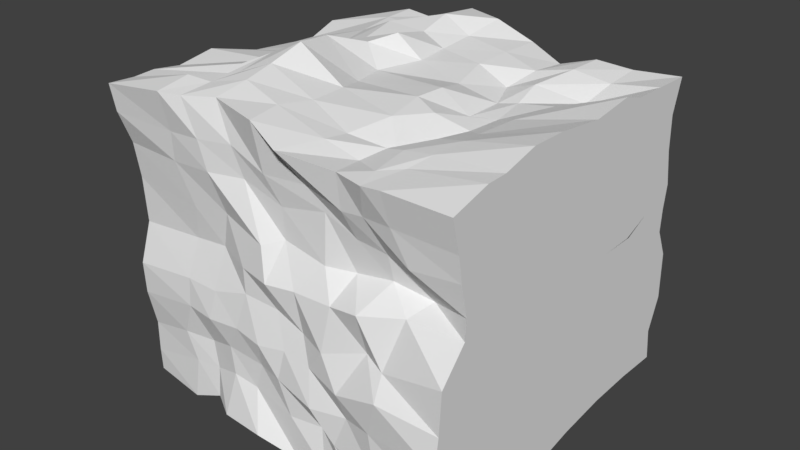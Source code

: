 # Source: RockWall.blend  (saved by Blender 2.77.0; exported with 4.5.12 LTS)
import bpy
from mathutils import Matrix  # noqa: F401  (used for matrix-valued properties, if any)

bpy.ops.wm.read_factory_settings(use_empty=True)
scene = bpy.context.scene
scene.name = 'Scene'

# ---- collections
col_collection_1 = bpy.data.collections.new('Collection 1'); scene.collection.children.link(col_collection_1)

# ---- materials (node trees are filled in below, after node groups)
mat_material = bpy.data.materials.new('Material')
mat_material.alpha_threshold = 0.0
mat_material.use_transparent_shadow = False
mat_material.roughness = 0.5
mat_material.line_color = (0.0, 0.0, 0.0, 1.0)

# ---- material node trees

# ---- world
world_world = bpy.data.worlds.new('World'); scene.world = world_world
world_world.color = (0.05088, 0.05088, 0.05088)
world_world.use_sun_shadow = False
world_world.sun_shadow_jitter_overblur = 0.0
world_world.cycles.sampling_method = 'MANUAL'

# ---- meshes
me_cube = bpy.data.meshes.new('Cube')
me_cube.from_pydata([(1.101, 1.024, -0.9659), (1.101, -1.159, -0.9752), (-1.208, -0.9125, -1.031), (-1.208, 1.099, -1.011), (1.101, 1.043, 1.035), (1.101, -1.01, 0.9619), (-1.208, -1.052, 1.056), (-1.208, 0.9011, 0.9447), (1.101, 0.1046, -0.9993), (1.101, -0.4343, -1.145), (0.2854, 1.169, -1.054), (-0.3099, 0.9072, -0.9884), (1.101, 1.077, -0.1906), (1.101, 1.024, 0.3318), (0.2817, -1.018, -0.9978), (-0.4786, -1.039, -0.9627), (1.101, -1.081, -0.2655), (1.101, -0.8886, 0.3469), (-1.207, -0.3379, -0.9513), (-1.207, 0.4718, -1.007), (-1.208, -0.9645, -0.4021), (-1.207, -0.9098, 0.3976), (-1.207, 0.9334, -0.2398), (-1.207, 1.045, 0.3821), (1.101, 0.4368, 1.097), (1.101, -0.3986, 1.105), (0.4265, 0.8606, 1.009), (-0.3596, 1.06, 1.159), (0.4025, -0.9951, 0.9712), (-0.4966, -0.9168, 1.11), (-1.207, -0.569, 1.026), (-1.208, 0.3597, 0.9275), (0.4006, 1.09, 0.2863), (-0.3583, 0.9306, 0.4478), (0.1467, 1.046, -0.3054), (-0.4175, 0.9793, -0.2559), (-1.207, -0.3899, -0.3798), (-1.207, 0.287, -0.245), (-1.207, -0.08007, 0.4907), (-1.208, 0.455, 0.3535), (0.1733, -0.9994, -0.3244), (-0.3774, -1.0, -0.303), (0.3893, -0.8455, 0.3075), (-0.1582, -0.9812, 0.3357), (1.101, 0.2994, -0.08109), (1.101, -0.4042, -0.1055), (1.101, 0.4062, 0.3805), (1.101, -0.2938, 0.3459), (0.4019, 0.2864, 0.9244), (0.4137, -0.5696, 0.9025), (-0.2888, 0.2643, 1.213), (-0.4324, -0.3622, 1.294), (0.3753, 0.1562, -1.003), (-0.3933, 0.3019, -1.118), (0.1592, -0.3007, -0.974), (-0.1118, -0.4287, -0.9289), (1.101, -0.6603, -1.072), (1.101, -0.8812, -0.9836), (-0.5843, 0.9564, -0.9969), (-0.7698, 1.091, -1.028), (1.101, 0.9875, 0.5714), (1.101, 0.9804, 0.8114), (-0.6393, -0.9451, -0.9572), (-0.8381, -0.9584, -1.043), (1.101, -0.9334, 0.5641), (1.101, -0.9593, 0.7378), (-1.207, 0.6205, -0.9996), (-1.207, 0.8573, -0.9939), (-1.208, -0.9422, 0.6425), (-1.207, -1.022, 0.8694), (-1.207, 0.9985, 0.5428), (-1.207, 0.9604, 0.719), (1.101, -0.6249, 1.041), (1.101, -0.7581, 1.037), (-0.6258, 0.9713, 1.07), (-0.7844, 0.9599, 1.094), (-0.689, -0.9891, 1.095), (-0.8111, -1.039, 1.104), (-1.208, 0.5104, 0.9201), (-1.208, 0.6923, 0.9909), (1.101, 0.7339, -0.954), (1.101, 0.4273, -0.9609), (1.101, -0.07421, -1.037), (1.101, -0.1827, -1.111), (0.8123, 1.004, -0.9458), (0.6766, 1.037, -1.031), (0.09951, 1.101, -1.084), (-0.106, 0.9508, -1.009), (1.101, 1.0, -0.7445), (1.101, 1.083, -0.5179), (1.101, 0.9923, 0.007386), (1.101, 1.0, 0.1617), (0.7187, -1.048, -1.004), (0.5267, -1.064, -0.9719), (0.0688, -0.997, -1.051), (-0.191, -1.065, -0.9537), (1.101, -1.076, -0.7516), (1.101, -1.11, -0.4801), (1.101, -1.063, 0.01079), (1.101, -0.8976, 0.2126), (-1.207, -0.6812, -0.9931), (-1.207, -0.5085, -0.9854), (-1.207, -0.09933, -1.001), (-1.207, 0.2374, -0.9634), (-1.208, -0.9176, -0.8727), (-1.208, -0.9152, -0.6611), (-1.207, -0.9735, -0.182), (-1.207, -0.895, 0.08254), (-1.207, 0.9818, -0.8031), (-1.207, 1.027, -0.5338), (-1.207, 0.9774, -0.05154), (-1.207, 0.9931, 0.1544), (1.101, 0.7976, 1.043), (1.101, 0.5787, 1.051), (1.101, 0.1575, 1.058), (1.101, -0.1651, 1.101), (0.8396, 0.965, 1.038), (0.6306, 0.9144, 1.07), (0.1685, 0.9604, 1.067), (-0.09933, 0.9751, 1.161), (0.7025, -1.026, 0.9757), (0.5851, -1.033, 0.9673), (0.05695, -1.055, 1.007), (-0.1723, -0.9893, 1.089), (-1.207, -0.8821, 1.045), (-1.207, -0.7488, 1.053), (-1.207, -0.3283, 1.068), (-1.207, 0.0217, 0.9629), (-0.5193, 0.9586, 0.3764), (-0.7646, 0.997, 0.3835), (0.8986, 0.9579, 0.2731), (0.6755, 1.028, 0.3014), (0.1256, 1.062, 0.3565), (-0.06079, 0.9761, 0.3895), (-0.5647, 0.9772, -0.2283), (-0.76, 0.9346, -0.2396), (0.5476, 1.021, -0.2202), (0.3874, 1.012, -0.265), (-0.004408, 1.063, -0.3239), (-0.1841, 1.01, -0.2671), (0.4682, 1.029, 0.5356), (0.4485, 0.9297, 0.7781), (-0.3746, 0.9301, 0.6963), (-0.3801, 0.9574, 0.9373), (0.2942, 1.062, -0.08719), (0.3081, 1.052, 0.06174), (-0.4768, 0.9725, 0.04675), (-0.3887, 0.9547, 0.2174), (0.2525, 1.078, -0.7976), (0.1874, 1.122, -0.5592), (-0.3501, 0.9145, -0.7768), (-0.4466, 0.9734, -0.4885), (-1.207, 0.5417, -0.2894), (-1.207, 0.7595, -0.2845), (-1.208, -0.7579, -0.4233), (-1.207, -0.5089, -0.3394), (-1.208, -0.1504, -0.3345), (-1.207, 0.007493, -0.3006), (-1.208, 0.6261, 0.3218), (-1.207, 0.8902, 0.3749), (-1.207, -0.6696, 0.4457), (-1.207, -0.3661, 0.4581), (-1.207, 0.04928, 0.4167), (-1.208, 0.3291, 0.4191), (-1.207, -0.3599, -0.5776), (-1.207, -0.3612, -0.8064), (-1.207, 0.3018, -0.5273), (-1.207, 0.3738, -0.765), (-1.207, -0.1625, 0.3115), (-1.207, -0.2066, -0.0472), (-1.207, 0.3787, 0.1698), (-1.207, 0.3049, -0.08845), (-1.207, -0.3584, 0.8581), (-1.207, -0.28, 0.6623), (-1.207, 0.364, 0.6916), (-1.207, 0.4099, 0.5357), (-0.5925, -1.006, -0.3249), (-0.79, -0.9798, -0.327), (0.7203, -1.108, -0.236), (0.4233, -1.067, -0.3475), (-0.01542, -0.9932, -0.3015), (-0.1908, -1.018, -0.3278), (-0.4842, -0.9144, 0.395), (-0.7294, -0.9201, 0.3505), (0.8407, -0.7931, 0.2872), (0.6217, -0.839, 0.3472), (0.2252, -0.9048, 0.3163), (-0.05788, -0.8989, 0.3708), (0.2218, -1.057, -0.547), (0.2263, -0.9712, -0.7341), (-0.4805, -0.9667, -0.4942), (-0.4457, -0.9745, -0.6746), (0.3291, -0.9894, 0.1429), (0.2907, -1.025, -0.1576), (-0.3142, -0.9779, 0.1299), (-0.3124, -0.9728, -0.04787), (0.3955, -0.9593, 0.7315), (0.4204, -0.8762, 0.539), (-0.3877, -0.9361, 0.8636), (-0.3259, -0.9141, 0.6663), (1.101, -0.6095, -0.1359), (1.101, -0.7828, -0.1968), (1.101, 0.8141, -0.1352), (1.101, 0.5703, -0.1461), (1.101, 0.1253, -0.06612), (1.101, -0.1322, -0.09585), (1.101, -0.4196, 0.3367), (1.101, -0.6041, 0.3538), (1.101, 0.7736, 0.3699), (1.101, 0.6147, 0.3675), (1.101, 0.165, 0.4066), (1.101, -0.06572, 0.4194), (1.101, 0.3053, -0.4203), (1.101, 0.2578, -0.6514), (1.101, -0.4258, -0.3715), (1.101, -0.4593, -0.7578), (1.101, 0.3959, 0.1726), (1.101, 0.3665, 0.1324), (1.101, -0.2725, 0.2062), (1.101, -0.3612, 0.06849), (1.101, 0.4163, 0.8305), (1.101, 0.4562, 0.6626), (1.101, -0.397, 0.833), (1.101, -0.2985, 0.6052), (0.4345, -0.6675, 0.9902), (0.3786, -0.8054, 0.9544), (0.3951, 0.6577, 1.017), (0.3191, 0.489, 0.9397), (0.4128, 0.02068, 0.9329), (0.3795, -0.2346, 1.031), (-0.4718, -0.5478, 1.207), (-0.4602, -0.7341, 1.167), (-0.3429, 0.771, 1.196), (-0.3367, 0.5553, 1.135), (-0.377, 0.1084, 1.178), (-0.4838, -0.1108, 1.256), (0.5199, 0.3122, 0.9468), (0.7354, 0.334, 0.9778), (0.5768, -0.4472, 1.009), (0.7555, -0.4698, 1.056), (-0.1604, 0.3216, 1.05), (0.1679, 0.2422, 1.003), (-0.1129, -0.3823, 1.101), (0.2684, -0.436, 1.049), (-0.7648, 0.3111, 1.031), (-0.5986, 0.3308, 1.094), (-0.7347, -0.5198, 1.135), (-0.6425, -0.3868, 1.184), (-0.5999, 0.3585, -1.049), (-0.8989, 0.3571, -1.024), (0.8065, 0.1388, -1.04), (0.6447, 0.1492, -1.017), (0.1315, 0.1933, -1.1), (-0.1883, 0.2409, -1.115), (-0.3966, -0.3986, -0.9408), (-0.6425, -0.394, -1.0), (0.7006, -0.3858, -1.07), (0.4861, -0.3941, -1.035), (0.1019, -0.3684, -0.9581), (-0.03046, -0.3722, -0.9156), (0.3651, 0.4955, -0.9621), (0.3649, 0.8327, -0.9506), (-0.388, 0.4725, -1.111), (-0.3301, 0.6947, -1.055), (0.243, -0.1596, -0.986), (0.3271, 0.001952, -1.052), (-0.2005, -0.1904, -0.9923), (-0.3222, 0.006249, -1.009), (0.2475, -0.8181, -0.982), (0.234, -0.5327, -0.9475), (-0.4028, -0.863, -0.982), (-0.1869, -0.608, -0.8747), (0.07517, -0.5569, -0.9164), (-0.02422, -0.5746, -0.8668), (0.02625, -0.8091, -1.049), (-0.2054, -0.8199, -1.053), (0.7275, -0.4758, -1.009), (0.4584, -0.5583, -1.054), (0.6932, -0.8694, -0.9679), (0.4648, -0.822, -1.039), (0.09053, 0.003466, -1.002), (-0.1316, 0.005491, -1.032), (0.04844, -0.1643, -0.9904), (-0.06563, -0.1407, -0.9805), (0.837, -0.04783, -0.9887), (0.5947, -0.1027, -1.031), (0.8353, -0.1802, -1.058), (0.5081, -0.1907, -0.9757), (0.1353, 0.7875, -1.007), (-0.1341, 0.7848, -1.044), (0.07338, 0.4894, -1.063), (-0.1924, 0.4627, -1.143), (0.8793, 0.7837, -0.9673), (0.612, 0.7485, -0.9235), (0.8744, 0.4426, -0.9658), (0.6893, 0.453, -0.956), (-0.5492, 0.05641, -0.984), (-0.7957, 0.2024, -0.9919), (-0.4641, -0.1504, -1.001), (-0.6885, -0.05807, -0.9577), (-0.5735, 0.7792, -1.068), (-0.7868, 0.8292, -0.9916), (-0.608, 0.5081, -1.075), (-0.8154, 0.5316, -1.066), (-0.6419, 0.1479, 1.113), (-0.6747, -0.1601, 1.121), (-0.7741, 0.02759, 1.042), (-0.7417, -0.277, 1.087), (-0.6623, 0.7468, 1.079), (-0.6158, 0.5719, 1.141), (-0.7931, 0.7704, 1.082), (-0.791, 0.5374, 1.054), (0.2408, 0.0008588, 1.071), (0.2327, -0.1894, 1.075), (-0.2516, 0.04496, 1.044), (-0.1914, -0.1785, 1.056), (0.1405, 0.7239, 1.059), (0.1062, 0.5142, 1.034), (-0.1564, 0.7596, 1.09), (-0.1762, 0.5434, 1.059), (0.6813, 0.03728, 0.9821), (0.6794, -0.2612, 0.9982), (0.547, 0.09066, 0.9262), (0.5521, -0.1614, 0.9454), (0.825, 0.7522, 1.01), (0.7818, 0.5675, 0.93), (0.606, 0.7149, 1.059), (0.5083, 0.4852, 1.008), (0.1911, -0.684, 1.011), (0.1691, -0.8204, 1.022), (-0.1106, -0.6059, 1.097), (-0.1855, -0.7858, 1.108), (0.7205, -0.6608, 1.038), (0.6737, -0.8085, 1.0), (0.5476, -0.6784, 1.018), (0.561, -0.8986, 0.9887), (1.101, 0.2032, 0.5637), (1.101, -0.03396, 0.6283), (1.101, 0.1185, 0.7572), (1.101, -0.1039, 0.8264), (1.101, 0.8279, 0.5954), (1.101, 0.6099, 0.6256), (1.101, 0.818, 0.8248), (1.101, 0.6451, 0.8058), (1.101, 0.1079, 0.1122), (1.101, -0.08512, 0.08914), (1.101, 0.1988, 0.1902), (1.101, 0.01826, 0.2068), (1.101, 0.8046, 0.1181), (1.101, 0.5962, 0.1377), (1.101, 0.7784, 0.2135), (1.101, 0.611, 0.1348), (1.101, 0.05651, -0.6867), (1.101, -0.233, -0.6587), (1.101, 0.07102, -0.4136), (1.101, -0.1612, -0.3505), (1.101, 0.732, -0.6753), (1.101, 0.4718, -0.7095), (1.101, 0.7788, -0.4778), (1.101, 0.5584, -0.4133), (1.101, -0.5541, 0.07455), (1.101, -0.8152, 0.04395), (1.101, -0.4564, 0.1648), (1.101, -0.684, 0.1957), (1.101, -0.6487, -0.7613), (1.101, -0.879, -0.7509), (1.101, -0.6436, -0.4488), (1.101, -0.8817, -0.4229), (0.2316, -0.8977, 0.6418), (-0.06459, -0.9036, 0.5758), (0.118, -0.9152, 0.7749), (-0.1525, -0.9394, 0.7608), (0.8069, -0.9482, 0.5374), (0.6094, -0.8674, 0.5126), (0.715, -0.9749, 0.7555), (0.5279, -0.9526, 0.7415), (0.09961, -0.9561, -0.1494), (-0.08465, -0.9545, -0.0717), (0.07893, -0.9915, 0.1344), (-0.09924, -1.026, 0.1286), (0.6932, -1.015, -0.1032), (0.5581, -0.9693, -0.06475), (0.7714, -0.9253, 0.2207), (0.5358, -1.025, 0.1916), (0.01276, -0.9941, -0.7491), (-0.2779, -0.9669, -0.699), (-0.05701, -1.01, -0.5096), (-0.2245, -0.9675, -0.5119), (0.6971, -1.077, -0.7752), (0.3763, -1.038, -0.7413), (0.6497, -1.077, -0.4856), (0.4576, -1.028, -0.5138), (-0.5595, -0.9776, -0.1283), (-0.7887, -0.9683, -0.1329), (-0.5433, -0.894, 0.1494), (-0.7764, -0.89, 0.1208), (-0.638, -0.9309, -0.7449), (-0.807, -0.9482, -0.7569), (-0.6796, -0.9199, -0.5663), (-0.8877, -0.9474, -0.5722), (-1.207, -0.01555, 0.6429), (-1.207, 0.2049, 0.5764), (-1.207, -0.1336, 0.8098), (-1.207, 0.1158, 0.7356), (-1.208, -0.749, 0.6875), (-1.207, -0.486, 0.6555), (-1.207, -0.825, 0.8541), (-1.207, -0.5635, 0.8832), (-1.208, -0.02973, -0.06491), (-1.207, 0.1089, -0.07229), (-1.208, 0.04412, 0.2694), (-1.207, 0.1577, 0.2441), (-1.207, -0.7058, -0.1508), (-1.207, -0.433, -0.08667), (-1.208, -0.6887, 0.1901), (-1.207, -0.4741, 0.2077), (-1.207, -0.1548, -0.8134), (-1.207, 0.1228, -0.7896), (-1.207, -0.1056, -0.568), (-1.207, 0.1024, -0.5801), (-1.207, -0.707, -0.8595), (-1.207, -0.5503, -0.8227), (-1.207, -0.6973, -0.636), (-1.207, -0.5893, -0.6047), (-1.207, 0.5059, -0.07186), (-1.207, 0.7681, -0.1274), (-1.207, 0.5856, 0.1963), (-1.207, 0.8514, 0.192), (-1.207, 0.5954, -0.7323), (-1.207, 0.7518, -0.7885), (-1.208, 0.5534, -0.5315), (-1.207, 0.8209, -0.5586), (0.02477, 1.069, -0.521), (-0.2274, 1.029, -0.5115), (0.09279, 1.042, -0.7657), (-0.1827, 1.009, -0.7494), (0.7161, 1.085, -0.5723), (0.4006, 1.115, -0.5305), (0.705, 1.002, -0.8189), (0.4847, 1.012, -0.7703), (0.04309, 1.026, 0.1155), (-0.1585, 0.9971, 0.204), (0.03714, 1.02, -0.04284), (-0.1899, 0.9702, -0.0002106), (0.7743, 1.071, 0.1555), (0.4748, 1.052, 0.06616), (0.6683, 1.007, -0.03356), (0.5202, 1.03, -0.08198), (0.1654, 0.9986, 0.8177), (-0.1312, 1.042, 0.8676), (0.1406, 1.005, 0.5838), (-0.1163, 0.9899, 0.7105), (0.8676, 0.9791, 0.817), (0.6917, 0.9684, 0.784), (0.9086, 1.005, 0.5959), (0.6508, 1.029, 0.5347), (-0.5495, 0.9756, 0.1686), (-0.7841, 0.9267, 0.1507), (-0.6565, 0.9527, 0.03805), (-0.794, 1.008, -0.04392), (-0.58, 0.9243, 0.8911), (-0.8438, 0.9664, 0.8158), (-0.6066, 0.9777, 0.6675), (-0.796, 0.9422, 0.6293), (-0.614, 0.9847, -0.4742), (-0.852, 1.034, -0.5046), (-0.5998, 0.8954, -0.8456), (-0.7884, 1.025, -0.7869), (-1.207, 0.5931, 0.5373), (-1.207, 0.8428, 0.5217), (-1.208, 0.5829, 0.7269), (-1.207, 0.7557, 0.7648), (-0.5535, -0.9664, 0.6579), (-0.836, -0.9513, 0.6339), (-0.6021, -0.9765, 0.8508), (-0.8138, -0.9767, 0.8377), (1.101, -0.4621, 0.5562), (1.101, -0.7539, 0.5972), (1.101, -0.6101, 0.7775), (1.101, -0.7994, 0.7508), (-0.6747, -0.6055, 1.117), (-0.6579, -0.8057, 1.127), (-0.7442, -0.6129, 1.1), (-0.7987, -0.8403, 1.147), (-0.3858, -0.6305, -0.9404), (-0.7401, -0.5101, -0.9312), (-0.5524, -0.8261, -1.006), (-0.8426, -0.7609, -0.9379)], [], [(487, 63, 2, 100), (483, 124, 6, 77), (479, 73, 5, 65), (475, 77, 6, 69), (471, 79, 7, 71), (467, 59, 3, 108), (463, 129, 23, 70), (459, 135, 22, 110), (455, 131, 32, 140), (451, 133, 33, 142), (447, 137, 34, 144), (443, 139, 35, 146), (439, 85, 10, 148), (435, 87, 11, 150), (431, 153, 22, 109), (427, 159, 23, 111), (423, 155, 36, 164), (419, 157, 37, 166), (415, 161, 38, 168), (411, 163, 39, 170), (407, 125, 30, 172), (403, 127, 31, 174), (399, 177, 20, 105), (395, 183, 21, 107), (391, 179, 40, 188), (387, 181, 41, 190), (383, 185, 42, 192), (379, 187, 43, 194), (375, 121, 28, 196), (371, 123, 29, 198), (367, 201, 16, 97), (363, 207, 17, 99), (359, 203, 44, 212), (355, 205, 45, 214), (351, 209, 46, 216), (347, 211, 47, 218), (343, 113, 24, 220), (339, 115, 25, 222), (335, 225, 28, 121), (331, 231, 29, 123), (327, 227, 48, 236), (323, 229, 49, 238), (319, 233, 50, 240), (315, 235, 51, 242), (311, 78, 31, 244), (307, 126, 30, 246), (303, 249, 19, 66), (299, 255, 18, 102), (295, 251, 52, 260), (291, 253, 53, 262), (287, 257, 54, 264), (283, 259, 55, 266), (279, 93, 14, 268), (275, 95, 15, 270), (259, 273, 271, 55), (273, 275, 270, 271), (54, 269, 272, 258), (258, 272, 273, 259), (269, 268, 274, 272), (272, 274, 275, 273), (268, 14, 94, 274), (274, 94, 95, 275), (257, 277, 269, 54), (277, 279, 268, 269), (9, 56, 276, 256), (256, 276, 277, 257), (56, 57, 278, 276), (276, 278, 279, 277), (57, 1, 92, 278), (278, 92, 93, 279), (253, 281, 267, 53), (281, 283, 266, 267), (52, 265, 280, 252), (252, 280, 281, 253), (265, 264, 282, 280), (280, 282, 283, 281), (264, 54, 258, 282), (282, 258, 259, 283), (251, 285, 265, 52), (285, 287, 264, 265), (8, 82, 284, 250), (250, 284, 285, 251), (82, 83, 286, 284), (284, 286, 287, 285), (83, 9, 256, 286), (286, 256, 257, 287), (87, 289, 263, 11), (289, 291, 262, 263), (10, 261, 288, 86), (86, 288, 289, 87), (261, 260, 290, 288), (288, 290, 291, 289), (260, 52, 252, 290), (290, 252, 253, 291), (85, 293, 261, 10), (293, 295, 260, 261), (0, 80, 292, 84), (84, 292, 293, 85), (80, 81, 294, 292), (292, 294, 295, 293), (81, 8, 250, 294), (294, 250, 251, 295), (249, 297, 103, 19), (297, 299, 102, 103), (53, 267, 296, 248), (248, 296, 297, 249), (267, 266, 298, 296), (296, 298, 299, 297), (266, 55, 254, 298), (298, 254, 255, 299), (59, 301, 67, 3), (301, 303, 66, 67), (11, 263, 300, 58), (58, 300, 301, 59), (263, 262, 302, 300), (300, 302, 303, 301), (262, 53, 248, 302), (302, 248, 249, 303), (235, 305, 247, 51), (305, 307, 246, 247), (50, 245, 304, 234), (234, 304, 305, 235), (245, 244, 306, 304), (304, 306, 307, 305), (244, 31, 127, 306), (306, 127, 126, 307), (233, 309, 245, 50), (309, 311, 244, 245), (27, 74, 308, 232), (232, 308, 309, 233), (74, 75, 310, 308), (308, 310, 311, 309), (75, 7, 79, 310), (310, 79, 78, 311), (229, 313, 243, 49), (313, 315, 242, 243), (48, 241, 312, 228), (228, 312, 313, 229), (241, 240, 314, 312), (312, 314, 315, 313), (240, 50, 234, 314), (314, 234, 235, 315), (227, 317, 241, 48), (317, 319, 240, 241), (26, 118, 316, 226), (226, 316, 317, 227), (118, 119, 318, 316), (316, 318, 319, 317), (119, 27, 232, 318), (318, 232, 233, 319), (115, 321, 239, 25), (321, 323, 238, 239), (24, 237, 320, 114), (114, 320, 321, 115), (237, 236, 322, 320), (320, 322, 323, 321), (236, 48, 228, 322), (322, 228, 229, 323), (113, 325, 237, 24), (325, 327, 236, 237), (4, 116, 324, 112), (112, 324, 325, 113), (116, 117, 326, 324), (324, 326, 327, 325), (117, 26, 226, 326), (326, 226, 227, 327), (225, 329, 122, 28), (329, 331, 123, 122), (49, 243, 328, 224), (224, 328, 329, 225), (243, 242, 330, 328), (328, 330, 331, 329), (242, 51, 230, 330), (330, 230, 231, 331), (73, 333, 120, 5), (333, 335, 121, 120), (25, 239, 332, 72), (72, 332, 333, 73), (239, 238, 334, 332), (332, 334, 335, 333), (238, 49, 224, 334), (334, 224, 225, 335), (211, 337, 223, 47), (337, 339, 222, 223), (46, 221, 336, 210), (210, 336, 337, 211), (221, 220, 338, 336), (336, 338, 339, 337), (220, 24, 114, 338), (338, 114, 115, 339), (209, 341, 221, 46), (341, 343, 220, 221), (13, 60, 340, 208), (208, 340, 341, 209), (60, 61, 342, 340), (340, 342, 343, 341), (61, 4, 112, 342), (342, 112, 113, 343), (205, 345, 219, 45), (345, 347, 218, 219), (44, 217, 344, 204), (204, 344, 345, 205), (217, 216, 346, 344), (344, 346, 347, 345), (216, 46, 210, 346), (346, 210, 211, 347), (203, 349, 217, 44), (349, 351, 216, 217), (12, 90, 348, 202), (202, 348, 349, 203), (90, 91, 350, 348), (348, 350, 351, 349), (91, 13, 208, 350), (350, 208, 209, 351), (83, 353, 215, 9), (353, 355, 214, 215), (8, 213, 352, 82), (82, 352, 353, 83), (213, 212, 354, 352), (352, 354, 355, 353), (212, 44, 204, 354), (354, 204, 205, 355), (81, 357, 213, 8), (357, 359, 212, 213), (0, 88, 356, 80), (80, 356, 357, 81), (88, 89, 358, 356), (356, 358, 359, 357), (89, 12, 202, 358), (358, 202, 203, 359), (201, 361, 98, 16), (361, 363, 99, 98), (45, 219, 360, 200), (200, 360, 361, 201), (219, 218, 362, 360), (360, 362, 363, 361), (218, 47, 206, 362), (362, 206, 207, 363), (57, 365, 96, 1), (365, 367, 97, 96), (9, 215, 364, 56), (56, 364, 365, 57), (215, 214, 366, 364), (364, 366, 367, 365), (214, 45, 200, 366), (366, 200, 201, 367), (187, 369, 199, 43), (369, 371, 198, 199), (42, 197, 368, 186), (186, 368, 369, 187), (197, 196, 370, 368), (368, 370, 371, 369), (196, 28, 122, 370), (370, 122, 123, 371), (185, 373, 197, 42), (373, 375, 196, 197), (17, 64, 372, 184), (184, 372, 373, 185), (64, 65, 374, 372), (372, 374, 375, 373), (65, 5, 120, 374), (374, 120, 121, 375), (181, 377, 195, 41), (377, 379, 194, 195), (40, 193, 376, 180), (180, 376, 377, 181), (193, 192, 378, 376), (376, 378, 379, 377), (192, 42, 186, 378), (378, 186, 187, 379), (179, 381, 193, 40), (381, 383, 192, 193), (16, 98, 380, 178), (178, 380, 381, 179), (98, 99, 382, 380), (380, 382, 383, 381), (99, 17, 184, 382), (382, 184, 185, 383), (95, 385, 191, 15), (385, 387, 190, 191), (14, 189, 384, 94), (94, 384, 385, 95), (189, 188, 386, 384), (384, 386, 387, 385), (188, 40, 180, 386), (386, 180, 181, 387), (93, 389, 189, 14), (389, 391, 188, 189), (1, 96, 388, 92), (92, 388, 389, 93), (96, 97, 390, 388), (388, 390, 391, 389), (97, 16, 178, 390), (390, 178, 179, 391), (177, 393, 106, 20), (393, 395, 107, 106), (41, 195, 392, 176), (176, 392, 393, 177), (195, 194, 394, 392), (392, 394, 395, 393), (194, 43, 182, 394), (394, 182, 183, 395), (63, 397, 104, 2), (397, 399, 105, 104), (15, 191, 396, 62), (62, 396, 397, 63), (191, 190, 398, 396), (396, 398, 399, 397), (190, 41, 176, 398), (398, 176, 177, 399), (163, 401, 175, 39), (401, 403, 174, 175), (38, 173, 400, 162), (162, 400, 401, 163), (173, 172, 402, 400), (400, 402, 403, 401), (172, 30, 126, 402), (402, 126, 127, 403), (161, 405, 173, 38), (405, 407, 172, 173), (21, 68, 404, 160), (160, 404, 405, 161), (68, 69, 406, 404), (404, 406, 407, 405), (69, 6, 124, 406), (406, 124, 125, 407), (157, 409, 171, 37), (409, 411, 170, 171), (36, 169, 408, 156), (156, 408, 409, 157), (169, 168, 410, 408), (408, 410, 411, 409), (168, 38, 162, 410), (410, 162, 163, 411), (155, 413, 169, 36), (413, 415, 168, 169), (20, 106, 412, 154), (154, 412, 413, 155), (106, 107, 414, 412), (412, 414, 415, 413), (107, 21, 160, 414), (414, 160, 161, 415), (103, 417, 167, 19), (417, 419, 166, 167), (18, 165, 416, 102), (102, 416, 417, 103), (165, 164, 418, 416), (416, 418, 419, 417), (164, 36, 156, 418), (418, 156, 157, 419), (101, 421, 165, 18), (421, 423, 164, 165), (2, 104, 420, 100), (100, 420, 421, 101), (104, 105, 422, 420), (420, 422, 423, 421), (105, 20, 154, 422), (422, 154, 155, 423), (153, 425, 110, 22), (425, 427, 111, 110), (37, 171, 424, 152), (152, 424, 425, 153), (171, 170, 426, 424), (424, 426, 427, 425), (170, 39, 158, 426), (426, 158, 159, 427), (67, 429, 108, 3), (429, 431, 109, 108), (19, 167, 428, 66), (66, 428, 429, 67), (167, 166, 430, 428), (428, 430, 431, 429), (166, 37, 152, 430), (430, 152, 153, 431), (139, 433, 151, 35), (433, 435, 150, 151), (34, 149, 432, 138), (138, 432, 433, 139), (149, 148, 434, 432), (432, 434, 435, 433), (148, 10, 86, 434), (434, 86, 87, 435), (137, 437, 149, 34), (437, 439, 148, 149), (12, 89, 436, 136), (136, 436, 437, 137), (89, 88, 438, 436), (436, 438, 439, 437), (88, 0, 84, 438), (438, 84, 85, 439), (133, 441, 147, 33), (441, 443, 146, 147), (32, 145, 440, 132), (132, 440, 441, 133), (145, 144, 442, 440), (440, 442, 443, 441), (144, 34, 138, 442), (442, 138, 139, 443), (131, 445, 145, 32), (445, 447, 144, 145), (13, 91, 444, 130), (130, 444, 445, 131), (91, 90, 446, 444), (444, 446, 447, 445), (90, 12, 136, 446), (446, 136, 137, 447), (119, 449, 143, 27), (449, 451, 142, 143), (26, 141, 448, 118), (118, 448, 449, 119), (141, 140, 450, 448), (448, 450, 451, 449), (140, 32, 132, 450), (450, 132, 133, 451), (117, 453, 141, 26), (453, 455, 140, 141), (4, 61, 452, 116), (116, 452, 453, 117), (61, 60, 454, 452), (452, 454, 455, 453), (60, 13, 130, 454), (454, 130, 131, 455), (129, 457, 111, 23), (457, 459, 110, 111), (33, 147, 456, 128), (128, 456, 457, 129), (147, 146, 458, 456), (456, 458, 459, 457), (146, 35, 134, 458), (458, 134, 135, 459), (75, 461, 71, 7), (461, 463, 70, 71), (27, 143, 460, 74), (74, 460, 461, 75), (143, 142, 462, 460), (460, 462, 463, 461), (142, 33, 128, 462), (462, 128, 129, 463), (135, 465, 109, 22), (465, 467, 108, 109), (35, 151, 464, 134), (134, 464, 465, 135), (151, 150, 466, 464), (464, 466, 467, 465), (150, 11, 58, 466), (466, 58, 59, 467), (159, 469, 70, 23), (469, 471, 71, 70), (39, 175, 468, 158), (158, 468, 469, 159), (175, 174, 470, 468), (468, 470, 471, 469), (174, 31, 78, 470), (470, 78, 79, 471), (183, 473, 68, 21), (473, 475, 69, 68), (43, 199, 472, 182), (182, 472, 473, 183), (199, 198, 474, 472), (472, 474, 475, 473), (198, 29, 76, 474), (474, 76, 77, 475), (207, 477, 64, 17), (477, 479, 65, 64), (47, 223, 476, 206), (206, 476, 477, 207), (223, 222, 478, 476), (476, 478, 479, 477), (222, 25, 72, 478), (478, 72, 73, 479), (231, 481, 76, 29), (481, 483, 77, 76), (51, 247, 480, 230), (230, 480, 481, 231), (247, 246, 482, 480), (480, 482, 483, 481), (246, 30, 125, 482), (482, 125, 124, 483), (255, 485, 101, 18), (485, 487, 100, 101), (55, 271, 484, 254), (254, 484, 485, 255), (271, 270, 486, 484), (484, 486, 487, 485), (270, 15, 62, 486), (486, 62, 63, 487)])
me_cube.materials.append(mat_material)
me_cube.use_remesh_preserve_volume = False
me_cube.use_remesh_preserve_attributes = False
me_cube.use_mirror_vertex_groups = False
me_cube.update()

# ---- objects
ob_cube = bpy.data.objects.new('Cube', me_cube)

# ---- transforms, parenting, visibility, modifiers, constraints
ob_cube.location = (-0.03994, -8.049e-07, 5.991)
ob_cube.scale = (6.394, 6.489, 5.895)
ob_cube.lock_rotations_4d = False
ob_cube.empty_display_type = 'ARROWS'
ob_cube.lineart.crease_threshold = 0.0

# ---- collection membership
col_collection_1.objects.link(ob_cube)

# ---- scene / render settings (as saved in the file)
scene.frame_start = 1; scene.frame_end = 250; scene.frame_set(1)
scene.render.engine = 'BLENDER_EEVEE_NEXT'
scene.render.resolution_percentage = 50
scene.render.dither_intensity = 0.0
scene.cycles.use_denoising = False
scene.cycles.samples = 128
scene.cycles.sampling_pattern = 'TABULATED_SOBOL'
scene.cycles.light_sampling_threshold = 0.0
scene.cycles.use_adaptive_sampling = False
scene.cycles.use_light_tree = False
scene.cycles.blur_glossy = 0.0
scene.cycles.sample_clamp_indirect = 0.0
scene.view_settings.view_transform = 'Standard'
bpy.context.view_layer.update()

# ---- added for rendering (the .blend has no active camera and no usable light): camera, sun
cam_auto = bpy.data.cameras.new('AutoCamera')
cam_auto.lens = 50.0
cam_auto.sensor_width = 36.0
cam_auto.clip_end = 1000.0
ob_auto_camera = bpy.data.objects.new('AutoCamera', cam_auto)
scene.collection.objects.link(ob_auto_camera)
ob_auto_camera.location = (23.2596, -28.3373, 25.3431)
ob_auto_camera.rotation_euler = (1.09748, -7.21219e-08, 0.694738)
scene.camera = ob_auto_camera
light_auto_sun = bpy.data.lights.new('AutoSun', 'SUN')
light_auto_sun.energy = 3.0
light_auto_sun.angle = 0.0523599
ob_auto_sun = bpy.data.objects.new('AutoSun', light_auto_sun)
scene.collection.objects.link(ob_auto_sun)
ob_auto_sun.rotation_euler = (0.872665, 0.174533, 0.523599)
bpy.context.view_layer.update()
